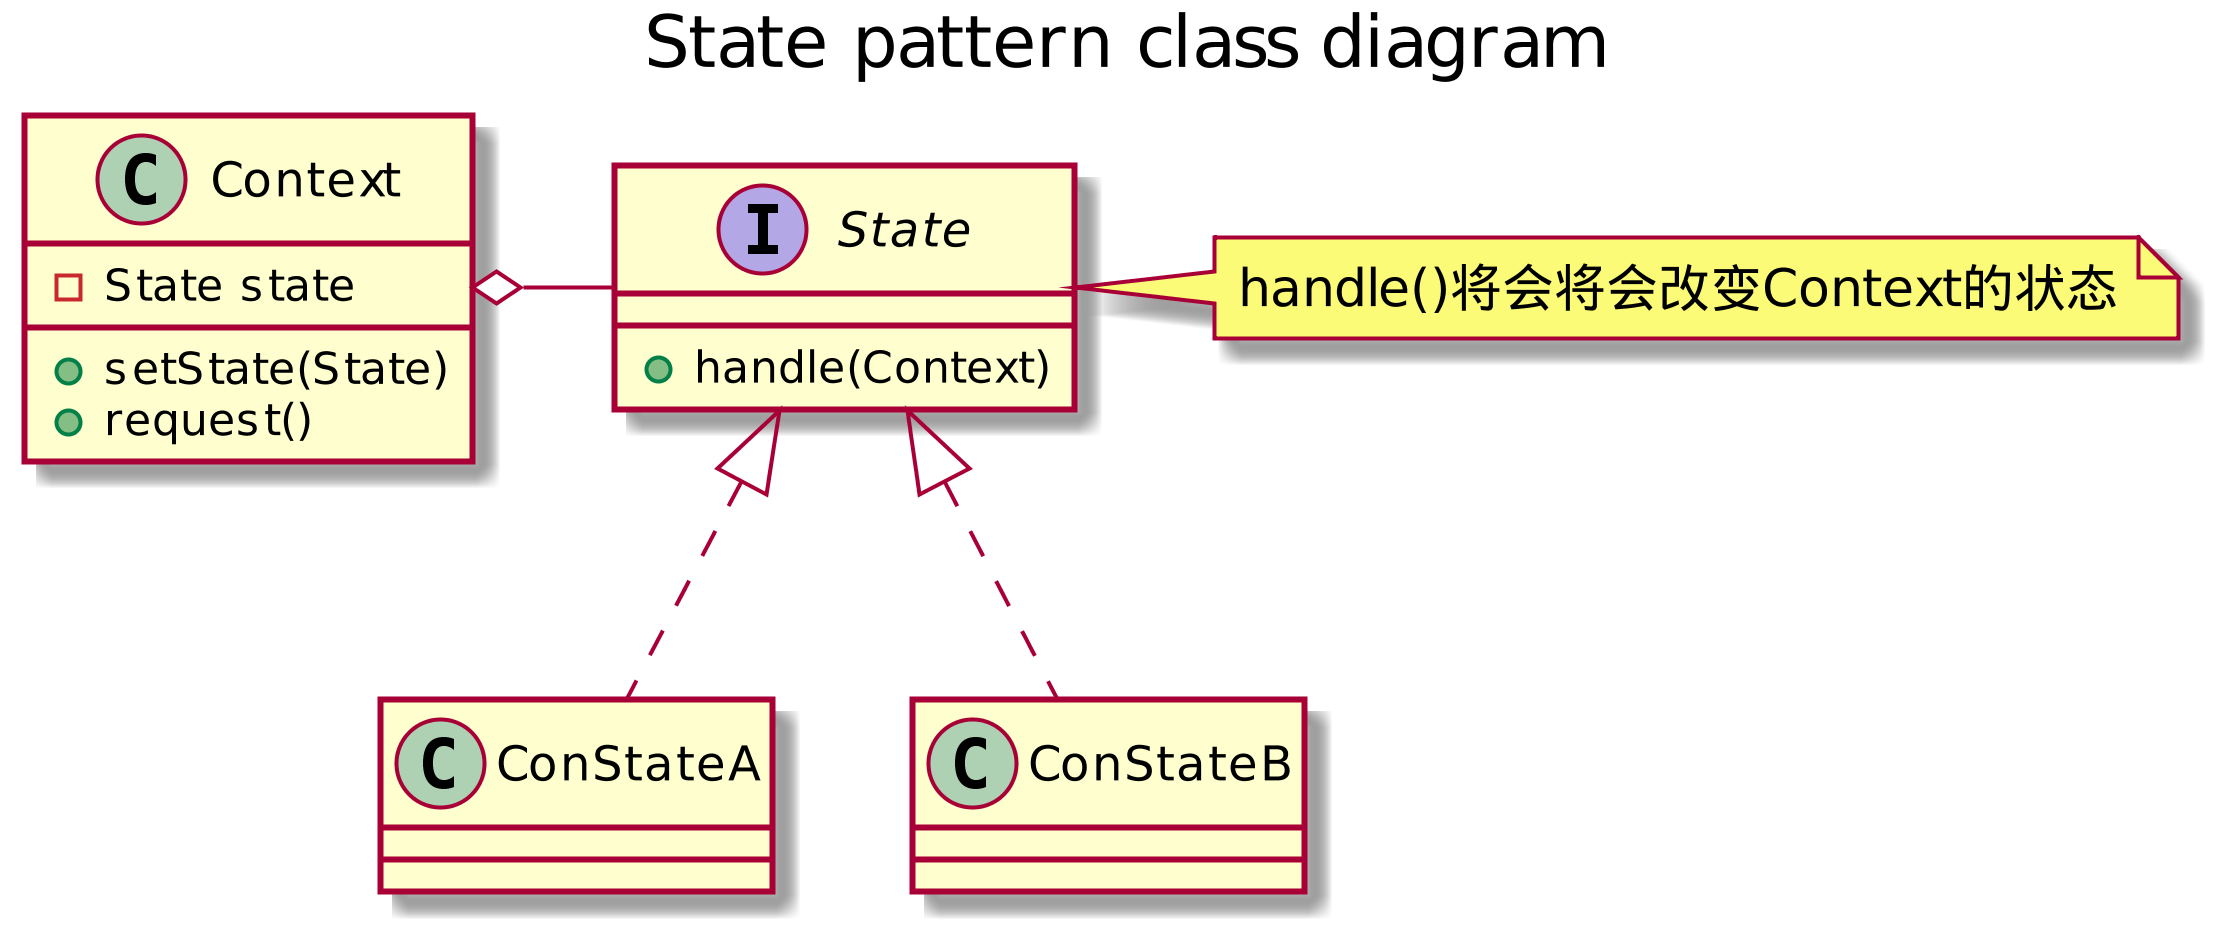

The diagram above was rendered by PlantUML. Its source (embedded in the PNG):
@startuml
scale 1024 height
title State pattern class diagram

class Context {
    - State state
    + setState(State)
    + request()
}
interface State {
    + handle(Context)
}
class ConStateA
class ConStateB

Context o- State
State <|.. ConStateA
State <|.. ConStateB

note "handle()将会将会改变Context的状态" as N1
N1 .left. State
@enduml